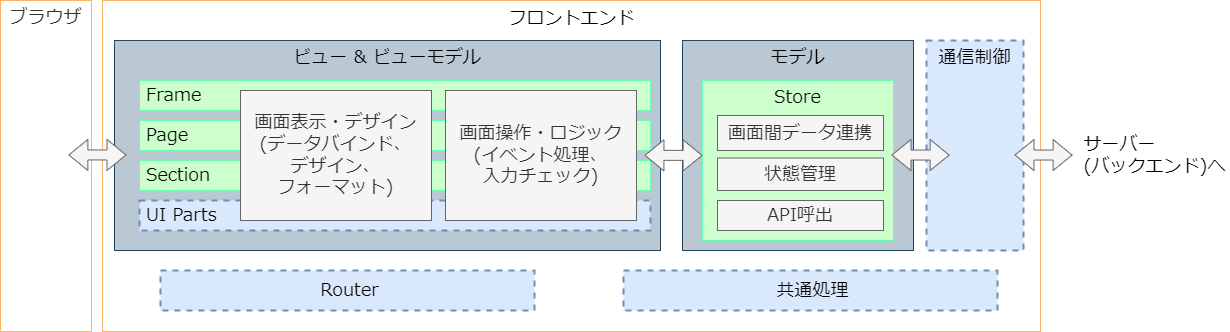

The diagram above was exported from draw.io. Its source (the exported page's mxGraphModel, read from the mxfile embedded in the PNG):
<mxGraphModel dx="486" dy="429" grid="1" gridSize="10" guides="1" tooltips="1" connect="1" arrows="1" fold="1" page="1" pageScale="1" pageWidth="827" pageHeight="1169" math="0" shadow="0">
  <root>
    <mxCell id="0" />
    <mxCell id="1" parent="0" />
    <mxCell id="2" value="" style="rounded=0;whiteSpace=wrap;html=1;fontColor=#333333;fillColor=#FFFFFF;strokeColor=#FFB366;fontFamily=Noto Sans JP;fontSource=https%3A%2F%2Ffonts.googleapis.com%2Fcss%3Ffamily%3DNoto%2BSans%2BJP;" parent="1" vertex="1">
      <mxGeometry x="122" y="20" width="938" height="331" as="geometry" />
    </mxCell>
    <mxCell id="3" value="ビュー &amp;amp; ビューモデル" style="rounded=0;whiteSpace=wrap;html=1;verticalAlign=top;fillColor=#bac8d3;strokeColor=#23445d;fontColor=#000000;fontFamily=Noto Sans JP;fontSource=https%3A%2F%2Ffonts.googleapis.com%2Fcss%3Ffamily%3DNoto%2BSans%2BJP;fontSize=18;" parent="1" vertex="1">
      <mxGeometry x="134" y="60" width="546" height="210" as="geometry" />
    </mxCell>
    <mxCell id="4" value="モデル" style="rounded=0;whiteSpace=wrap;html=1;verticalAlign=top;fillColor=#bac8d3;strokeColor=#23445d;fontColor=#000000;fontFamily=Noto Sans JP;fontSource=https%3A%2F%2Ffonts.googleapis.com%2Fcss%3Ffamily%3DNoto%2BSans%2BJP;fontSize=18;" parent="1" vertex="1">
      <mxGeometry x="702" y="60" width="231" height="210" as="geometry" />
    </mxCell>
    <mxCell id="5" value="フロントエンド" style="text;html=1;strokeColor=none;fillColor=none;align=center;verticalAlign=middle;whiteSpace=wrap;rounded=0;fontFamily=Noto Sans JP;fontSource=https%3A%2F%2Ffonts.googleapis.com%2Fcss%3Ffamily%3DNoto%2BSans%2BJP;fontSize=18;" parent="1" vertex="1">
      <mxGeometry x="523.75" y="23" width="134.5" height="30" as="geometry" />
    </mxCell>
    <mxCell id="6" value="Frame" style="rounded=0;whiteSpace=wrap;html=1;align=left;spacingLeft=5;fillColor=#CCFFCC;fontColor=#000000;strokeColor=#66FFB3;fontFamily=Noto Sans JP;fontSource=https%3A%2F%2Ffonts.googleapis.com%2Fcss%3Ffamily%3DNoto%2BSans%2BJP;fontSize=18;" parent="1" vertex="1">
      <mxGeometry x="159" y="100" width="511" height="30" as="geometry" />
    </mxCell>
    <mxCell id="7" value="Page" style="rounded=0;whiteSpace=wrap;html=1;align=left;spacingLeft=5;fillColor=#CCFFCC;fontColor=#000000;strokeColor=#66FFB3;fontFamily=Noto Sans JP;fontSource=https%3A%2F%2Ffonts.googleapis.com%2Fcss%3Ffamily%3DNoto%2BSans%2BJP;fontSize=18;" parent="1" vertex="1">
      <mxGeometry x="159" y="140" width="511" height="30" as="geometry" />
    </mxCell>
    <mxCell id="8" value="&lt;span style=&quot;font-size: 18px&quot;&gt;Section&lt;/span&gt;" style="rounded=0;whiteSpace=wrap;html=1;align=left;spacingLeft=5;fillColor=#CCFFCC;fontColor=#000000;strokeColor=#66FFB3;fontFamily=Noto Sans JP;fontSource=https%3A%2F%2Ffonts.googleapis.com%2Fcss%3Ffamily%3DNoto%2BSans%2BJP;" parent="1" vertex="1">
      <mxGeometry x="159" y="180" width="511" height="30" as="geometry" />
    </mxCell>
    <mxCell id="9" value="UI Parts" style="rounded=0;whiteSpace=wrap;html=1;align=left;spacingLeft=5;fillColor=#dae8fc;strokeColor=#6c8ebf;fontColor=#000000;dashed=1;strokeWidth=2;fontFamily=Noto Sans JP;fontSource=https%3A%2F%2Ffonts.googleapis.com%2Fcss%3Ffamily%3DNoto%2BSans%2BJP;fontSize=18;" parent="1" vertex="1">
      <mxGeometry x="159" y="220" width="511" height="30" as="geometry" />
    </mxCell>
    <mxCell id="10" value="画面表示・デザイン&lt;br style=&quot;font-size: 18px&quot;&gt;(データバインド、&lt;br style=&quot;font-size: 18px&quot;&gt;デザイン、&lt;br&gt;フォーマット)" style="rounded=0;whiteSpace=wrap;html=1;fontSize=18;fillColor=#f5f5f5;fontColor=#333333;strokeColor=#666666;fontFamily=Noto Sans JP;fontSource=https%3A%2F%2Ffonts.googleapis.com%2Fcss%3Ffamily%3DNoto%2BSans%2BJP;" parent="1" vertex="1">
      <mxGeometry x="260" y="110" width="191" height="130" as="geometry" />
    </mxCell>
    <mxCell id="11" value="画面操作・ロジック&lt;br style=&quot;font-size: 18px&quot;&gt;(イベント処理、&lt;br style=&quot;font-size: 18px&quot;&gt;入力チェック)" style="rounded=0;whiteSpace=wrap;html=1;fontSize=18;fillColor=#f5f5f5;fontColor=#333333;strokeColor=#666666;fontFamily=Noto Sans JP;fontSource=https%3A%2F%2Ffonts.googleapis.com%2Fcss%3Ffamily%3DNoto%2BSans%2BJP;" parent="1" vertex="1">
      <mxGeometry x="465" y="110" width="191" height="130" as="geometry" />
    </mxCell>
    <mxCell id="12" value="Store" style="rounded=0;whiteSpace=wrap;html=1;fontSize=18;verticalAlign=top;fillColor=#CCFFCC;strokeColor=#66FFB3;gradientColor=none;fontColor=#000000;fontFamily=Noto Sans JP;fontSource=https%3A%2F%2Ffonts.googleapis.com%2Fcss%3Ffamily%3DNoto%2BSans%2BJP;" parent="1" vertex="1">
      <mxGeometry x="722" y="100" width="191" height="160" as="geometry" />
    </mxCell>
    <mxCell id="13" value="画面間データ連携" style="rounded=0;whiteSpace=wrap;html=1;fontSize=18;fillColor=#f5f5f5;strokeColor=#666666;fontColor=#333333;fontFamily=Noto Sans JP;fontSource=https%3A%2F%2Ffonts.googleapis.com%2Fcss%3Ffamily%3DNoto%2BSans%2BJP;" parent="1" vertex="1">
      <mxGeometry x="737" y="135" width="166" height="35" as="geometry" />
    </mxCell>
    <mxCell id="14" value="状態管理" style="rounded=0;whiteSpace=wrap;html=1;fontSize=18;fillColor=#f5f5f5;strokeColor=#666666;fontColor=#333333;fontFamily=Noto Sans JP;fontSource=https%3A%2F%2Ffonts.googleapis.com%2Fcss%3Ffamily%3DNoto%2BSans%2BJP;" parent="1" vertex="1">
      <mxGeometry x="737" y="177.5" width="166" height="32.5" as="geometry" />
    </mxCell>
    <mxCell id="15" value="API呼出" style="rounded=0;whiteSpace=wrap;html=1;fontSize=18;fillColor=#f5f5f5;strokeColor=#666666;fontColor=#333333;fontFamily=Noto Sans JP;fontSource=https%3A%2F%2Ffonts.googleapis.com%2Fcss%3Ffamily%3DNoto%2BSans%2BJP;" parent="1" vertex="1">
      <mxGeometry x="737" y="220" width="166" height="30" as="geometry" />
    </mxCell>
    <mxCell id="17" value="通信制御" style="rounded=0;whiteSpace=wrap;html=1;fontSize=18;dashed=1;fillColor=#dae8fc;strokeColor=#6C8EBF;fontColor=#000000;strokeWidth=2;verticalAlign=top;fontFamily=Noto Sans JP;fontSource=https%3A%2F%2Ffonts.googleapis.com%2Fcss%3Ffamily%3DNoto%2BSans%2BJP;" parent="1" vertex="1">
      <mxGeometry x="946" y="60" width="97" height="210" as="geometry" />
    </mxCell>
    <mxCell id="18" value="" style="shape=flexArrow;endArrow=classic;startArrow=classic;html=1;fontSize=18;fillColor=#f5f5f5;strokeColor=#666666;fontFamily=Noto Sans JP;fontSource=https%3A%2F%2Ffonts.googleapis.com%2Fcss%3Ffamily%3DNoto%2BSans%2BJP;" parent="1" edge="1">
      <mxGeometry width="100" height="100" relative="1" as="geometry">
        <mxPoint x="663.94" y="174.82999999999998" as="sourcePoint" />
        <mxPoint x="722.06" y="174.91" as="targetPoint" />
        <Array as="points" />
      </mxGeometry>
    </mxCell>
    <mxCell id="20" value="" style="shape=flexArrow;endArrow=classic;startArrow=classic;html=1;fontSize=18;fillColor=#f5f5f5;strokeColor=#666666;fontFamily=Noto Sans JP;fontSource=https%3A%2F%2Ffonts.googleapis.com%2Fcss%3Ffamily%3DNoto%2BSans%2BJP;" parent="1" edge="1">
      <mxGeometry width="100" height="100" relative="1" as="geometry">
        <mxPoint x="911" y="174.49999999999997" as="sourcePoint" />
        <mxPoint x="969.1199999999999" y="174.57999999999996" as="targetPoint" />
        <Array as="points" />
      </mxGeometry>
    </mxCell>
    <mxCell id="21" value="" style="shape=flexArrow;endArrow=classic;startArrow=classic;html=1;fontSize=18;fillColor=#f5f5f5;strokeColor=#666666;fontFamily=Noto Sans JP;fontSource=https%3A%2F%2Ffonts.googleapis.com%2Fcss%3Ffamily%3DNoto%2BSans%2BJP;" parent="1" edge="1">
      <mxGeometry width="100" height="100" relative="1" as="geometry">
        <mxPoint x="1034" y="174.5" as="sourcePoint" />
        <mxPoint x="1092.12" y="174.5799999999998" as="targetPoint" />
        <Array as="points" />
      </mxGeometry>
    </mxCell>
    <mxCell id="22" value="Router" style="rounded=0;whiteSpace=wrap;html=1;align=center;spacingLeft=5;fillColor=#dae8fc;strokeColor=#6c8ebf;fontColor=#000000;dashed=1;strokeWidth=2;fontFamily=Noto Sans JP;fontSource=https%3A%2F%2Ffonts.googleapis.com%2Fcss%3Ffamily%3DNoto%2BSans%2BJP;fontSize=18;" parent="1" vertex="1">
      <mxGeometry x="180" y="290" width="374" height="40" as="geometry" />
    </mxCell>
    <mxCell id="23" value="共通処理" style="rounded=0;whiteSpace=wrap;html=1;align=center;spacingLeft=5;fillColor=#dae8fc;strokeColor=#6c8ebf;fontColor=#000000;dashed=1;strokeWidth=2;fontFamily=Noto Sans JP;fontSource=https%3A%2F%2Ffonts.googleapis.com%2Fcss%3Ffamily%3DNoto%2BSans%2BJP;fontSize=18;" parent="1" vertex="1">
      <mxGeometry x="643" y="290" width="374" height="40" as="geometry" />
    </mxCell>
    <mxCell id="24" value="ブラウザ" style="rounded=0;whiteSpace=wrap;html=1;fontColor=#333333;fillColor=#FFFFFF;strokeColor=#FFB366;verticalAlign=top;fontFamily=Noto Sans JP;fontSource=https%3A%2F%2Ffonts.googleapis.com%2Fcss%3Ffamily%3DNoto%2BSans%2BJP;fontSize=18;" parent="1" vertex="1">
      <mxGeometry x="20" y="20" width="91" height="331" as="geometry" />
    </mxCell>
    <mxCell id="25" value="" style="shape=flexArrow;endArrow=classic;startArrow=classic;html=1;fontSize=12;fillColor=#f5f5f5;strokeColor=#666666;fontFamily=Noto Sans JP;fontSource=https%3A%2F%2Ffonts.googleapis.com%2Fcss%3Ffamily%3DNoto%2BSans%2BJP;" parent="1" edge="1">
      <mxGeometry width="100" height="100" relative="1" as="geometry">
        <mxPoint x="87.87999999999982" y="174.4099999999998" as="sourcePoint" />
        <mxPoint x="145.99999999999994" y="174.48999999999984" as="targetPoint" />
        <Array as="points" />
      </mxGeometry>
    </mxCell>
    <mxCell id="26" value="&lt;div style=&quot;text-align: left; font-size: 18px;&quot;&gt;&lt;span style=&quot;font-size: 18px;&quot;&gt;サーバー&lt;/span&gt;&lt;/div&gt;&lt;div style=&quot;text-align: left; font-size: 18px;&quot;&gt;&lt;span style=&quot;font-size: 18px;&quot;&gt;(バックエンド)へ&lt;/span&gt;&lt;/div&gt;" style="text;html=1;strokeColor=none;fillColor=none;align=center;verticalAlign=middle;whiteSpace=wrap;rounded=0;fontFamily=Noto Sans JP;fontSource=https%3A%2F%2Ffonts.googleapis.com%2Fcss%3Ffamily%3DNoto%2BSans%2BJP;fontSize=18;" parent="1" vertex="1">
      <mxGeometry x="1100" y="160" width="149" height="30" as="geometry" />
    </mxCell>
  </root>
</mxGraphModel>